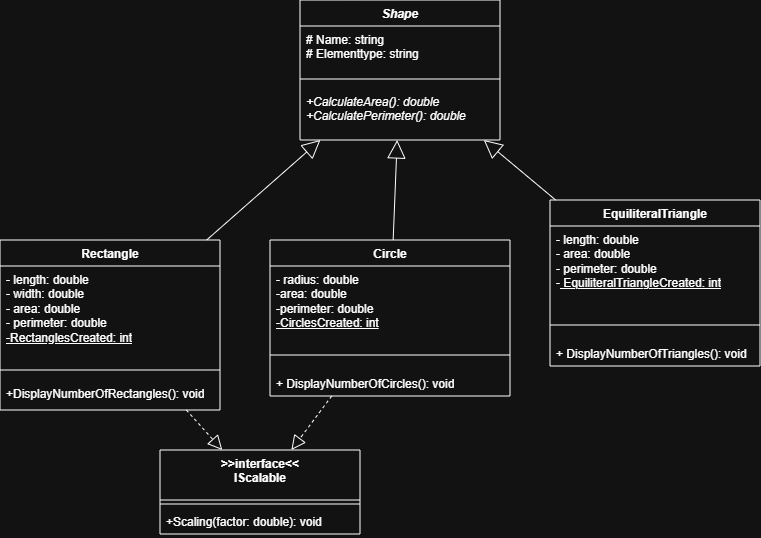

The diagram above was exported from draw.io. Its source (the exported page's mxGraphModel, read from the mxfile embedded in the PNG):
<mxGraphModel dx="810" dy="537" grid="1" gridSize="10" guides="1" tooltips="1" connect="1" arrows="1" fold="1" page="1" pageScale="1" pageWidth="827" pageHeight="1169" math="0" shadow="0">
  <root>
    <mxCell id="0" />
    <mxCell id="1" parent="0" />
    <mxCell id="Ld9tMF5IGTDygN-Zg8Sj-5" parent="1" style="swimlane;fontStyle=1;align=center;verticalAlign=top;childLayout=stackLayout;horizontal=1;startSize=26;horizontalStack=0;resizeParent=1;resizeParentMax=0;resizeLast=0;collapsible=1;marginBottom=0;whiteSpace=wrap;html=1;" value="Rectangle" vertex="1">
      <mxGeometry height="170" width="220" x="50" y="360" as="geometry" />
    </mxCell>
    <mxCell id="Ld9tMF5IGTDygN-Zg8Sj-6" parent="Ld9tMF5IGTDygN-Zg8Sj-5" style="text;strokeColor=none;fillColor=none;align=left;verticalAlign=top;spacingLeft=4;spacingRight=4;overflow=hidden;rotatable=0;points=[[0,0.5],[1,0.5]];portConstraint=eastwest;whiteSpace=wrap;html=1;" value="- length: double&lt;div&gt;- width: double&lt;/div&gt;&lt;div&gt;- area: double&lt;/div&gt;&lt;div&gt;- perimeter: double&lt;/div&gt;&lt;div&gt;&lt;u&gt;-RectanglesCreated: int&lt;/u&gt;&lt;/div&gt;" vertex="1">
      <mxGeometry height="94" width="220" y="26" as="geometry" />
    </mxCell>
    <mxCell id="Ld9tMF5IGTDygN-Zg8Sj-7" parent="Ld9tMF5IGTDygN-Zg8Sj-5" style="line;strokeWidth=1;fillColor=none;align=left;verticalAlign=middle;spacingTop=-1;spacingLeft=3;spacingRight=3;rotatable=0;labelPosition=right;points=[];portConstraint=eastwest;strokeColor=inherit;" value="" vertex="1">
      <mxGeometry height="20" width="220" y="120" as="geometry" />
    </mxCell>
    <mxCell id="dviysXoAKRwRN6xT-odG-6" parent="Ld9tMF5IGTDygN-Zg8Sj-5" style="text;strokeColor=none;fillColor=none;align=left;verticalAlign=top;spacingLeft=4;spacingRight=4;overflow=hidden;rotatable=0;points=[[0,0.5],[1,0.5]];portConstraint=eastwest;whiteSpace=wrap;html=1;" value="+DisplayNumberOfRectangles(): void" vertex="1">
      <mxGeometry height="30" width="220" y="140" as="geometry" />
    </mxCell>
    <mxCell id="Ld9tMF5IGTDygN-Zg8Sj-9" parent="1" style="swimlane;fontStyle=1;align=center;verticalAlign=top;childLayout=stackLayout;horizontal=1;startSize=26;horizontalStack=0;resizeParent=1;resizeParentMax=0;resizeLast=0;collapsible=1;marginBottom=0;whiteSpace=wrap;html=1;" value="Circle" vertex="1">
      <mxGeometry height="156" width="240" x="320" y="360" as="geometry" />
    </mxCell>
    <mxCell id="Ld9tMF5IGTDygN-Zg8Sj-10" parent="Ld9tMF5IGTDygN-Zg8Sj-9" style="text;strokeColor=none;fillColor=none;align=left;verticalAlign=top;spacingLeft=4;spacingRight=4;overflow=hidden;rotatable=0;points=[[0,0.5],[1,0.5]];portConstraint=eastwest;whiteSpace=wrap;html=1;" value="- radius: double&lt;div&gt;-area: double&lt;/div&gt;&lt;div&gt;-perimeter: double&lt;br&gt;&lt;div&gt;&lt;u&gt;-CirclesCreated: int&lt;/u&gt;&lt;/div&gt;&lt;div&gt;&lt;br&gt;&lt;/div&gt;&lt;/div&gt;" vertex="1">
      <mxGeometry height="74" width="240" y="26" as="geometry" />
    </mxCell>
    <mxCell id="Ld9tMF5IGTDygN-Zg8Sj-11" parent="Ld9tMF5IGTDygN-Zg8Sj-9" style="line;strokeWidth=1;fillColor=none;align=left;verticalAlign=middle;spacingTop=-1;spacingLeft=3;spacingRight=3;rotatable=0;labelPosition=right;points=[];portConstraint=eastwest;strokeColor=inherit;" value="" vertex="1">
      <mxGeometry height="30" width="240" y="100" as="geometry" />
    </mxCell>
    <mxCell id="dviysXoAKRwRN6xT-odG-8" parent="Ld9tMF5IGTDygN-Zg8Sj-9" style="text;strokeColor=none;fillColor=none;align=left;verticalAlign=top;spacingLeft=4;spacingRight=4;overflow=hidden;rotatable=0;points=[[0,0.5],[1,0.5]];portConstraint=eastwest;whiteSpace=wrap;html=1;" value="+ DisplayNumberOfCircles(): void" vertex="1">
      <mxGeometry height="26" width="240" y="130" as="geometry" />
    </mxCell>
    <mxCell id="Ld9tMF5IGTDygN-Zg8Sj-14" parent="1" style="swimlane;fontStyle=1;align=center;verticalAlign=top;childLayout=stackLayout;horizontal=1;startSize=26;horizontalStack=0;resizeParent=1;resizeParentMax=0;resizeLast=0;collapsible=1;marginBottom=0;whiteSpace=wrap;html=1;" value="EquiliteralTriangle" vertex="1">
      <mxGeometry height="166" width="210" x="600" y="320" as="geometry" />
    </mxCell>
    <mxCell id="Ld9tMF5IGTDygN-Zg8Sj-15" parent="Ld9tMF5IGTDygN-Zg8Sj-14" style="text;strokeColor=none;fillColor=none;align=left;verticalAlign=top;spacingLeft=4;spacingRight=4;overflow=hidden;rotatable=0;points=[[0,0.5],[1,0.5]];portConstraint=eastwest;whiteSpace=wrap;html=1;" value="- length: double&lt;div&gt;- area: double&lt;/div&gt;&lt;div&gt;- perimeter: double&lt;/div&gt;&lt;div&gt;-&lt;u&gt;&amp;nbsp;EquiliteralTriangleCreated: int&lt;/u&gt;&lt;/div&gt;" vertex="1">
      <mxGeometry height="84" width="210" y="26" as="geometry" />
    </mxCell>
    <mxCell id="Ld9tMF5IGTDygN-Zg8Sj-16" parent="Ld9tMF5IGTDygN-Zg8Sj-14" style="line;strokeWidth=1;fillColor=none;align=left;verticalAlign=middle;spacingTop=-1;spacingLeft=3;spacingRight=3;rotatable=0;labelPosition=right;points=[];portConstraint=eastwest;strokeColor=inherit;" value="" vertex="1">
      <mxGeometry height="30" width="210" y="110" as="geometry" />
    </mxCell>
    <mxCell id="dviysXoAKRwRN6xT-odG-9" parent="Ld9tMF5IGTDygN-Zg8Sj-14" style="text;strokeColor=none;fillColor=none;align=left;verticalAlign=top;spacingLeft=4;spacingRight=4;overflow=hidden;rotatable=0;points=[[0,0.5],[1,0.5]];portConstraint=eastwest;whiteSpace=wrap;html=1;" value="+ DisplayNumberOfTriangles(): void" vertex="1">
      <mxGeometry height="26" width="210" y="140" as="geometry" />
    </mxCell>
    <mxCell id="Ld9tMF5IGTDygN-Zg8Sj-19" edge="1" parent="1" source="Ld9tMF5IGTDygN-Zg8Sj-5" style="endArrow=block;endSize=16;endFill=0;html=1;rounded=0;" target="Ld9tMF5IGTDygN-Zg8Sj-27" value="">
      <mxGeometry relative="1" width="160" as="geometry">
        <Array as="points" />
        <mxPoint x="130" y="270" as="sourcePoint" />
        <mxPoint x="290" y="270" as="targetPoint" />
      </mxGeometry>
    </mxCell>
    <mxCell id="Ld9tMF5IGTDygN-Zg8Sj-20" edge="1" parent="1" source="Ld9tMF5IGTDygN-Zg8Sj-9" style="endArrow=block;endSize=16;endFill=0;html=1;rounded=0;" target="Ld9tMF5IGTDygN-Zg8Sj-27" value="">
      <mxGeometry relative="1" width="160" as="geometry">
        <mxPoint x="390" y="420" as="sourcePoint" />
        <mxPoint x="515" y="330" as="targetPoint" />
      </mxGeometry>
    </mxCell>
    <mxCell id="Ld9tMF5IGTDygN-Zg8Sj-23" parent="1" style="swimlane;fontStyle=1;align=center;verticalAlign=top;childLayout=stackLayout;horizontal=1;startSize=50;horizontalStack=0;resizeParent=1;resizeParentMax=0;resizeLast=0;collapsible=1;marginBottom=0;whiteSpace=wrap;html=1;" value="&amp;gt;&amp;gt;interface&amp;lt;&amp;lt;&lt;div&gt;IScalable&lt;/div&gt;" vertex="1">
      <mxGeometry height="84" width="200" x="210" y="570" as="geometry" />
    </mxCell>
    <mxCell id="Ld9tMF5IGTDygN-Zg8Sj-25" parent="Ld9tMF5IGTDygN-Zg8Sj-23" style="line;strokeWidth=1;fillColor=none;align=left;verticalAlign=middle;spacingTop=-1;spacingLeft=3;spacingRight=3;rotatable=0;labelPosition=right;points=[];portConstraint=eastwest;strokeColor=inherit;" value="" vertex="1">
      <mxGeometry height="8" width="200" y="50" as="geometry" />
    </mxCell>
    <mxCell id="Ld9tMF5IGTDygN-Zg8Sj-26" parent="Ld9tMF5IGTDygN-Zg8Sj-23" style="text;strokeColor=none;fillColor=none;align=left;verticalAlign=top;spacingLeft=4;spacingRight=4;overflow=hidden;rotatable=0;points=[[0,0.5],[1,0.5]];portConstraint=eastwest;whiteSpace=wrap;html=1;" value="+Scaling(factor: double): void" vertex="1">
      <mxGeometry height="26" width="200" y="58" as="geometry" />
    </mxCell>
    <mxCell id="Ld9tMF5IGTDygN-Zg8Sj-27" parent="1" style="swimlane;fontStyle=1;align=center;verticalAlign=top;childLayout=stackLayout;horizontal=1;startSize=26;horizontalStack=0;resizeParent=1;resizeParentMax=0;resizeLast=0;collapsible=1;marginBottom=0;whiteSpace=wrap;html=1;" value="&lt;i&gt;Shape&lt;/i&gt;" vertex="1">
      <mxGeometry height="140" width="200" x="350" y="120" as="geometry" />
    </mxCell>
    <mxCell id="Ld9tMF5IGTDygN-Zg8Sj-28" parent="Ld9tMF5IGTDygN-Zg8Sj-27" style="text;strokeColor=none;fillColor=none;align=left;verticalAlign=top;spacingLeft=4;spacingRight=4;overflow=hidden;rotatable=0;points=[[0,0.5],[1,0.5]];portConstraint=eastwest;whiteSpace=wrap;html=1;" value="# Name: string&lt;div&gt;# Elementtype: string&lt;/div&gt;" vertex="1">
      <mxGeometry height="44" width="200" y="26" as="geometry" />
    </mxCell>
    <mxCell id="Ld9tMF5IGTDygN-Zg8Sj-29" parent="Ld9tMF5IGTDygN-Zg8Sj-27" style="line;strokeWidth=1;fillColor=none;align=left;verticalAlign=middle;spacingTop=-1;spacingLeft=3;spacingRight=3;rotatable=0;labelPosition=right;points=[];portConstraint=eastwest;strokeColor=inherit;" value="" vertex="1">
      <mxGeometry height="18" width="200" y="70" as="geometry" />
    </mxCell>
    <mxCell id="Ld9tMF5IGTDygN-Zg8Sj-30" parent="Ld9tMF5IGTDygN-Zg8Sj-27" style="text;strokeColor=none;fillColor=none;align=left;verticalAlign=top;spacingLeft=4;spacingRight=4;overflow=hidden;rotatable=0;points=[[0,0.5],[1,0.5]];portConstraint=eastwest;whiteSpace=wrap;html=1;" value="&lt;i&gt;+CalculateArea(): double&lt;/i&gt;&lt;div&gt;&lt;i&gt;+CalculatePerimeter(): double&lt;/i&gt;&lt;/div&gt;" vertex="1">
      <mxGeometry height="52" width="200" y="88" as="geometry" />
    </mxCell>
    <mxCell id="Ld9tMF5IGTDygN-Zg8Sj-21" edge="1" parent="1" source="Ld9tMF5IGTDygN-Zg8Sj-14" style="endArrow=block;endSize=16;endFill=0;html=1;rounded=0;" target="Ld9tMF5IGTDygN-Zg8Sj-27" value="">
      <mxGeometry relative="1" width="160" as="geometry">
        <mxPoint x="796" y="319.36463917525776" as="sourcePoint" />
        <mxPoint x="690" y="263.99694158075613" as="targetPoint" />
      </mxGeometry>
    </mxCell>
    <mxCell id="Ld9tMF5IGTDygN-Zg8Sj-31" edge="1" parent="1" source="Ld9tMF5IGTDygN-Zg8Sj-5" style="endArrow=block;dashed=1;endFill=0;endSize=12;html=1;rounded=0;" target="Ld9tMF5IGTDygN-Zg8Sj-23" value="">
      <mxGeometry relative="1" width="160" as="geometry">
        <Array as="points" />
        <mxPoint x="261.25" y="530" as="sourcePoint" />
        <mxPoint x="190" y="460" as="targetPoint" />
      </mxGeometry>
    </mxCell>
    <mxCell id="Ld9tMF5IGTDygN-Zg8Sj-32" edge="1" parent="1" source="Ld9tMF5IGTDygN-Zg8Sj-9" style="endArrow=block;dashed=1;endFill=0;endSize=12;html=1;rounded=0;" target="Ld9tMF5IGTDygN-Zg8Sj-23" value="">
      <mxGeometry relative="1" width="160" as="geometry">
        <mxPoint x="390" y="602" as="sourcePoint" />
        <mxPoint x="466.25" y="480" as="targetPoint" />
      </mxGeometry>
    </mxCell>
  </root>
</mxGraphModel>